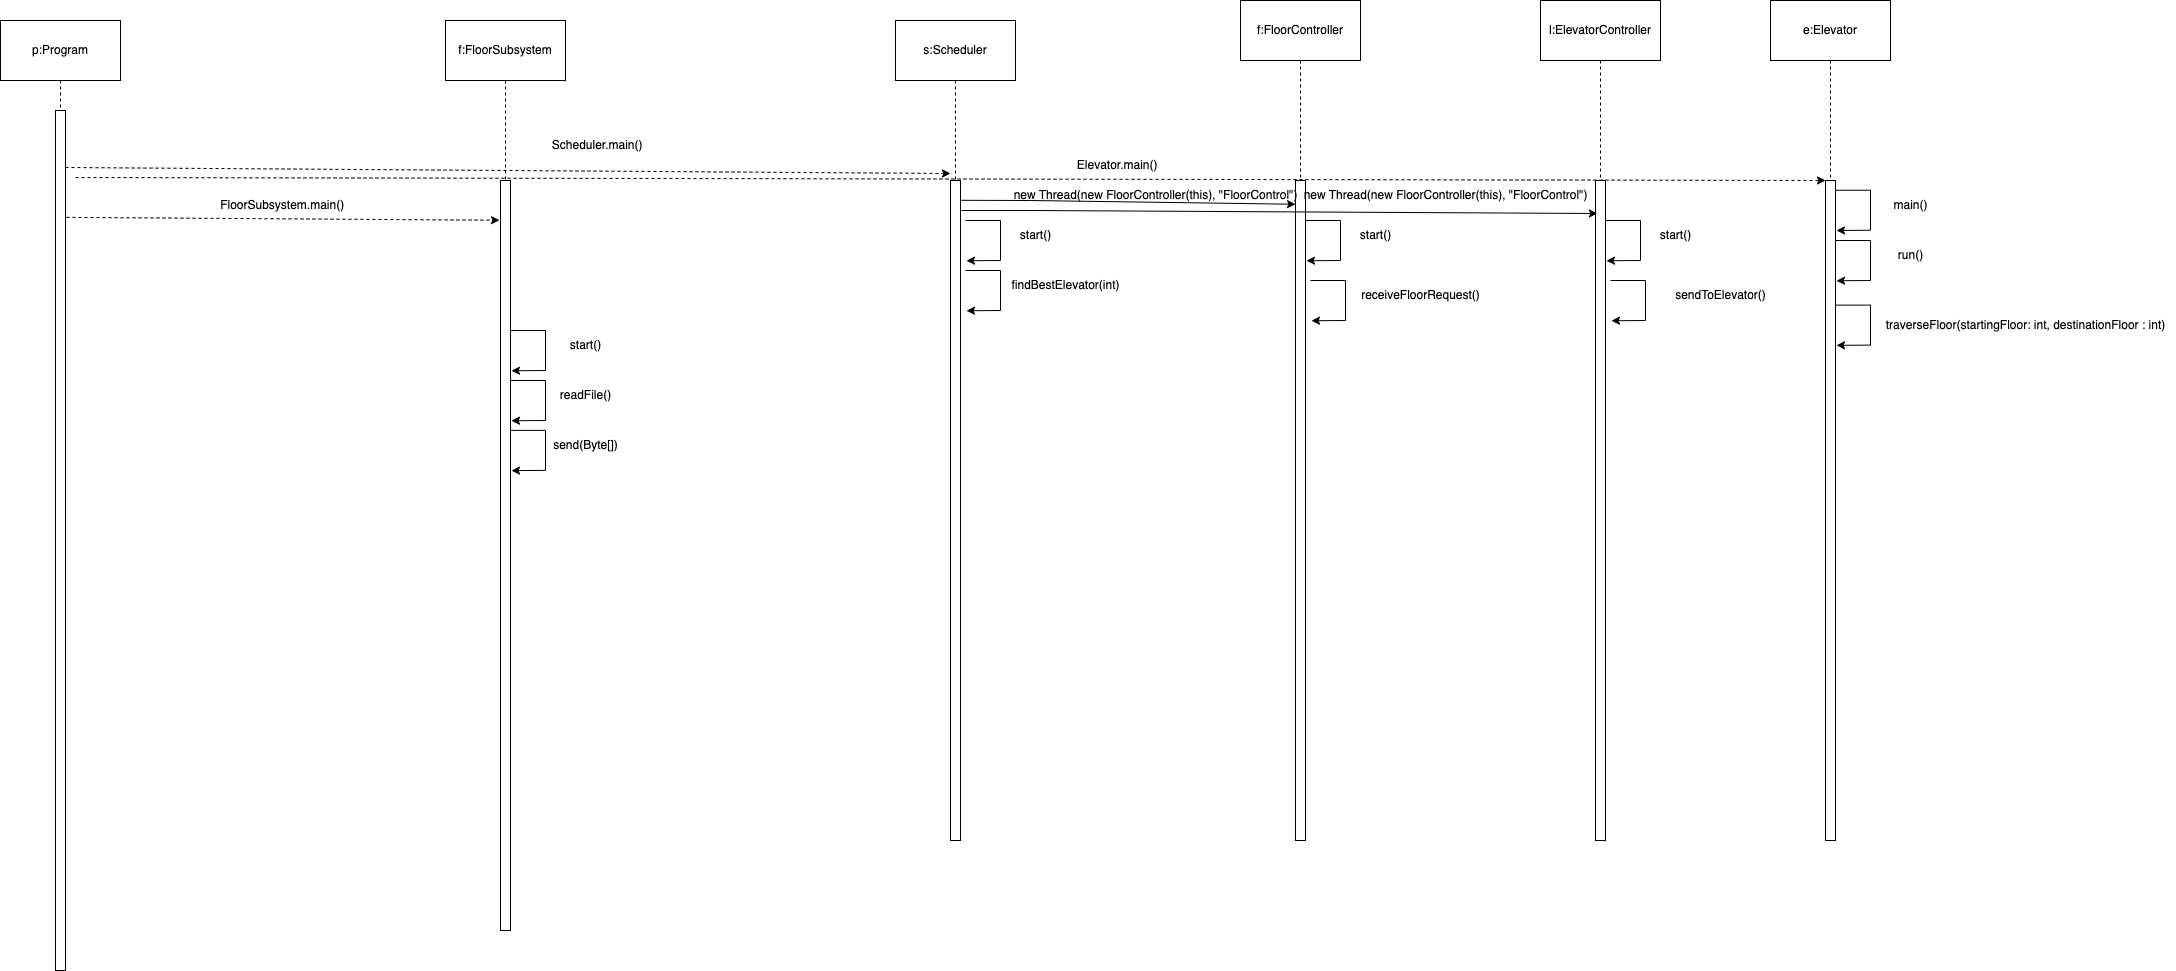

The diagram above was exported from draw.io. Its source (the exported page's mxGraphModel, read from the mxfile embedded in the PNG):
<mxGraphModel dx="6016" dy="577" grid="1" gridSize="10" guides="1" tooltips="1" connect="1" arrows="1" fold="1" page="1" pageScale="1" pageWidth="850" pageHeight="1100" math="0" shadow="0">
  <root>
    <mxCell id="0" />
    <mxCell id="1" parent="0" />
    <mxCell id="2nzkoP2yR2O7Cg7UArzH-3" value="" style="rounded=0;whiteSpace=wrap;html=1;" parent="1" vertex="1">
      <mxGeometry x="-4070" y="280" width="10" height="660" as="geometry" />
    </mxCell>
    <mxCell id="2nzkoP2yR2O7Cg7UArzH-4" value="" style="rounded=0;whiteSpace=wrap;html=1;" parent="1" vertex="1">
      <mxGeometry x="-3195" y="280" width="10" height="660" as="geometry" />
    </mxCell>
    <mxCell id="-MAvoLpFCaF0UZv-Bvy8-1" style="edgeStyle=orthogonalEdgeStyle;rounded=0;orthogonalLoop=1;jettySize=auto;html=1;exitX=0.5;exitY=1;exitDx=0;exitDy=0;entryX=0.5;entryY=0;entryDx=0;entryDy=0;dashed=1;endArrow=none;endFill=0;" parent="1" source="-MAvoLpFCaF0UZv-Bvy8-2" target="-MAvoLpFCaF0UZv-Bvy8-5" edge="1">
      <mxGeometry relative="1" as="geometry" />
    </mxCell>
    <mxCell id="-MAvoLpFCaF0UZv-Bvy8-2" value="p:Program" style="rounded=0;whiteSpace=wrap;html=1;" parent="1" vertex="1">
      <mxGeometry x="-5020" y="120" width="120" height="60" as="geometry" />
    </mxCell>
    <mxCell id="-MAvoLpFCaF0UZv-Bvy8-3" style="edgeStyle=orthogonalEdgeStyle;rounded=0;orthogonalLoop=1;jettySize=auto;html=1;dashed=1;endArrow=none;endFill=0;" parent="1" source="-MAvoLpFCaF0UZv-Bvy8-4" edge="1">
      <mxGeometry relative="1" as="geometry">
        <mxPoint x="-4515" y="280" as="targetPoint" />
      </mxGeometry>
    </mxCell>
    <mxCell id="-MAvoLpFCaF0UZv-Bvy8-4" value="f:FloorSubsystem" style="rounded=0;whiteSpace=wrap;html=1;" parent="1" vertex="1">
      <mxGeometry x="-4575" y="120" width="120" height="60" as="geometry" />
    </mxCell>
    <mxCell id="-MAvoLpFCaF0UZv-Bvy8-5" value="" style="rounded=0;whiteSpace=wrap;html=1;" parent="1" vertex="1">
      <mxGeometry x="-4965" y="210" width="10" height="860" as="geometry" />
    </mxCell>
    <mxCell id="-MAvoLpFCaF0UZv-Bvy8-6" value="" style="rounded=0;whiteSpace=wrap;html=1;" parent="1" vertex="1">
      <mxGeometry x="-4520" y="280" width="10" height="750" as="geometry" />
    </mxCell>
    <mxCell id="-MAvoLpFCaF0UZv-Bvy8-7" value="FloorSubsystem.main()&amp;nbsp;&amp;nbsp;" style="text;html=1;align=center;verticalAlign=middle;resizable=0;points=[];autosize=1;strokeColor=none;fillColor=none;" parent="1" vertex="1">
      <mxGeometry x="-4810" y="290" width="150" height="30" as="geometry" />
    </mxCell>
    <mxCell id="-MAvoLpFCaF0UZv-Bvy8-8" value="" style="endArrow=classic;html=1;rounded=0;exitX=1.2;exitY=0.086;exitDx=0;exitDy=0;exitPerimeter=0;dashed=1;entryX=-0.1;entryY=0.053;entryDx=0;entryDy=0;entryPerimeter=0;" parent="1" target="-MAvoLpFCaF0UZv-Bvy8-6" edge="1">
      <mxGeometry width="50" height="50" relative="1" as="geometry">
        <mxPoint x="-4954" y="316.86" as="sourcePoint" />
        <mxPoint x="-4535" y="317" as="targetPoint" />
      </mxGeometry>
    </mxCell>
    <mxCell id="-MAvoLpFCaF0UZv-Bvy8-11" value="" style="endArrow=classic;html=1;rounded=0;exitX=1;exitY=0.25;exitDx=0;exitDy=0;entryX=1.1;entryY=0.311;entryDx=0;entryDy=0;entryPerimeter=0;" parent="1" edge="1">
      <mxGeometry width="50" height="50" relative="1" as="geometry">
        <mxPoint x="-4510" y="430.00000000000045" as="sourcePoint" />
        <mxPoint x="-4509" y="470.26" as="targetPoint" />
        <Array as="points">
          <mxPoint x="-4475" y="430" />
          <mxPoint x="-4475" y="470" />
        </Array>
      </mxGeometry>
    </mxCell>
    <mxCell id="nsL-x0R07PiC9e7TsQzr-1" value="" style="endArrow=classic;html=1;rounded=0;exitX=1.2;exitY=0.086;exitDx=0;exitDy=0;exitPerimeter=0;dashed=1;entryX=0.2;entryY=0.024;entryDx=0;entryDy=0;entryPerimeter=0;" parent="1" edge="1">
      <mxGeometry width="50" height="50" relative="1" as="geometry">
        <mxPoint x="-4955" y="267" as="sourcePoint" />
        <mxPoint x="-4070" y="273" as="targetPoint" />
      </mxGeometry>
    </mxCell>
    <mxCell id="nsL-x0R07PiC9e7TsQzr-2" value="Scheduler.main()&amp;nbsp;&amp;nbsp;" style="text;html=1;align=center;verticalAlign=middle;resizable=0;points=[];autosize=1;strokeColor=none;fillColor=none;" parent="1" vertex="1">
      <mxGeometry x="-4480" y="230" width="120" height="30" as="geometry" />
    </mxCell>
    <mxCell id="t-6QXk-MXU8-ZEBUp5op-2" style="edgeStyle=orthogonalEdgeStyle;rounded=0;orthogonalLoop=1;jettySize=auto;html=1;entryX=0.5;entryY=0;entryDx=0;entryDy=0;dashed=1;endArrow=none;endFill=0;" parent="1" source="t-6QXk-MXU8-ZEBUp5op-1" target="2nzkoP2yR2O7Cg7UArzH-3" edge="1">
      <mxGeometry relative="1" as="geometry" />
    </mxCell>
    <mxCell id="t-6QXk-MXU8-ZEBUp5op-1" value="s:Scheduler" style="rounded=0;whiteSpace=wrap;html=1;" parent="1" vertex="1">
      <mxGeometry x="-4125" y="120" width="120" height="60" as="geometry" />
    </mxCell>
    <mxCell id="U1md_xVBKIl4y-6MbH_u-14" style="edgeStyle=orthogonalEdgeStyle;rounded=0;orthogonalLoop=1;jettySize=auto;html=1;entryX=0.5;entryY=0;entryDx=0;entryDy=0;dashed=1;endArrow=none;endFill=0;" parent="1" source="5fFdVJtE_KF6fuQX4YcE-1" target="2nzkoP2yR2O7Cg7UArzH-4" edge="1">
      <mxGeometry relative="1" as="geometry">
        <Array as="points">
          <mxPoint x="-3190" y="250" />
          <mxPoint x="-3190" y="250" />
        </Array>
      </mxGeometry>
    </mxCell>
    <mxCell id="5fFdVJtE_KF6fuQX4YcE-1" value="e:Elevator" style="rounded=0;whiteSpace=wrap;html=1;" parent="1" vertex="1">
      <mxGeometry x="-3250" y="100" width="120" height="60" as="geometry" />
    </mxCell>
    <mxCell id="bbzwIY9YQTrcLXAPve8i-1" value="start()" style="text;html=1;align=center;verticalAlign=middle;resizable=0;points=[];autosize=1;strokeColor=none;fillColor=none;" parent="1" vertex="1">
      <mxGeometry x="-4460" y="430" width="50" height="30" as="geometry" />
    </mxCell>
    <mxCell id="U1md_xVBKIl4y-6MbH_u-1" value="" style="endArrow=classic;html=1;rounded=0;exitX=1;exitY=0.25;exitDx=0;exitDy=0;entryX=1.1;entryY=0.311;entryDx=0;entryDy=0;entryPerimeter=0;" parent="1" edge="1">
      <mxGeometry width="50" height="50" relative="1" as="geometry">
        <mxPoint x="-4055" y="320.00000000000045" as="sourcePoint" />
        <mxPoint x="-4054" y="360.26" as="targetPoint" />
        <Array as="points">
          <mxPoint x="-4020" y="320" />
          <mxPoint x="-4020" y="360" />
        </Array>
      </mxGeometry>
    </mxCell>
    <mxCell id="U1md_xVBKIl4y-6MbH_u-8" value="" style="endArrow=classic;html=1;rounded=0;exitX=1;exitY=0.25;exitDx=0;exitDy=0;entryX=1.1;entryY=0.311;entryDx=0;entryDy=0;entryPerimeter=0;" parent="1" edge="1">
      <mxGeometry width="50" height="50" relative="1" as="geometry">
        <mxPoint x="-3185" y="289.74000000000046" as="sourcePoint" />
        <mxPoint x="-3184" y="330" as="targetPoint" />
        <Array as="points">
          <mxPoint x="-3150" y="289.74" />
          <mxPoint x="-3150" y="329.74" />
        </Array>
      </mxGeometry>
    </mxCell>
    <mxCell id="U1md_xVBKIl4y-6MbH_u-9" value="main()" style="text;html=1;align=center;verticalAlign=middle;resizable=0;points=[];autosize=1;strokeColor=none;fillColor=none;" parent="1" vertex="1">
      <mxGeometry x="-3140" y="289.74" width="60" height="30" as="geometry" />
    </mxCell>
    <mxCell id="U1md_xVBKIl4y-6MbH_u-10" value="" style="endArrow=classic;html=1;rounded=0;exitX=1;exitY=0.25;exitDx=0;exitDy=0;entryX=1.1;entryY=0.311;entryDx=0;entryDy=0;entryPerimeter=0;" parent="1" edge="1">
      <mxGeometry width="50" height="50" relative="1" as="geometry">
        <mxPoint x="-3185" y="340.00000000000045" as="sourcePoint" />
        <mxPoint x="-3184" y="380.26" as="targetPoint" />
        <Array as="points">
          <mxPoint x="-3150" y="340" />
          <mxPoint x="-3150" y="380" />
        </Array>
      </mxGeometry>
    </mxCell>
    <mxCell id="U1md_xVBKIl4y-6MbH_u-11" value="run()" style="text;html=1;align=center;verticalAlign=middle;resizable=0;points=[];autosize=1;strokeColor=none;fillColor=none;" parent="1" vertex="1">
      <mxGeometry x="-3135" y="340" width="50" height="30" as="geometry" />
    </mxCell>
    <mxCell id="U1md_xVBKIl4y-6MbH_u-12" value="" style="endArrow=classic;html=1;rounded=0;exitX=1;exitY=0.25;exitDx=0;exitDy=0;entryX=1.1;entryY=0.311;entryDx=0;entryDy=0;entryPerimeter=0;" parent="1" edge="1">
      <mxGeometry width="50" height="50" relative="1" as="geometry">
        <mxPoint x="-3185" y="404.61000000000047" as="sourcePoint" />
        <mxPoint x="-3184" y="444.87" as="targetPoint" />
        <Array as="points">
          <mxPoint x="-3150" y="404.61" />
          <mxPoint x="-3150" y="444.61" />
        </Array>
      </mxGeometry>
    </mxCell>
    <mxCell id="U1md_xVBKIl4y-6MbH_u-13" value="traverseFloor(startingFloor: int, destinationFloor : int)" style="text;html=1;align=center;verticalAlign=middle;resizable=0;points=[];autosize=1;strokeColor=none;fillColor=none;" parent="1" vertex="1">
      <mxGeometry x="-3145" y="409.74" width="300" height="30" as="geometry" />
    </mxCell>
    <mxCell id="4V1nPj7A-c11DHw4Pfy2-1" value="" style="endArrow=classic;html=1;rounded=0;exitX=1.2;exitY=0.086;exitDx=0;exitDy=0;exitPerimeter=0;dashed=1;entryX=0;entryY=0;entryDx=0;entryDy=0;" edge="1" parent="1" target="2nzkoP2yR2O7Cg7UArzH-4">
      <mxGeometry width="50" height="50" relative="1" as="geometry">
        <mxPoint x="-4945" y="277" as="sourcePoint" />
        <mxPoint x="-4060" y="283" as="targetPoint" />
      </mxGeometry>
    </mxCell>
    <mxCell id="4V1nPj7A-c11DHw4Pfy2-2" value="Elevator.main()&amp;nbsp;&amp;nbsp;" style="text;html=1;align=center;verticalAlign=middle;resizable=0;points=[];autosize=1;strokeColor=none;fillColor=none;" vertex="1" parent="1">
      <mxGeometry x="-3955" y="250" width="110" height="30" as="geometry" />
    </mxCell>
    <mxCell id="cXoArDXp96gFixayb1Ke-1" value="start()" style="text;html=1;align=center;verticalAlign=middle;resizable=0;points=[];autosize=1;strokeColor=none;fillColor=none;" vertex="1" parent="1">
      <mxGeometry x="-4010" y="320" width="50" height="30" as="geometry" />
    </mxCell>
    <mxCell id="cXoArDXp96gFixayb1Ke-2" value="" style="endArrow=classic;html=1;rounded=0;exitX=1;exitY=0.25;exitDx=0;exitDy=0;entryX=1.1;entryY=0.311;entryDx=0;entryDy=0;entryPerimeter=0;" edge="1" parent="1">
      <mxGeometry width="50" height="50" relative="1" as="geometry">
        <mxPoint x="-4510" y="480.00000000000045" as="sourcePoint" />
        <mxPoint x="-4509" y="520.26" as="targetPoint" />
        <Array as="points">
          <mxPoint x="-4475" y="480" />
          <mxPoint x="-4475" y="520" />
        </Array>
      </mxGeometry>
    </mxCell>
    <mxCell id="cXoArDXp96gFixayb1Ke-3" value="readFile()" style="text;html=1;align=center;verticalAlign=middle;resizable=0;points=[];autosize=1;strokeColor=none;fillColor=none;" vertex="1" parent="1">
      <mxGeometry x="-4470" y="480" width="70" height="30" as="geometry" />
    </mxCell>
    <mxCell id="cXoArDXp96gFixayb1Ke-4" value="" style="endArrow=classic;html=1;rounded=0;exitX=1;exitY=0.25;exitDx=0;exitDy=0;entryX=1.1;entryY=0.311;entryDx=0;entryDy=0;entryPerimeter=0;" edge="1" parent="1">
      <mxGeometry width="50" height="50" relative="1" as="geometry">
        <mxPoint x="-4510" y="529.8700000000005" as="sourcePoint" />
        <mxPoint x="-4509" y="570.13" as="targetPoint" />
        <Array as="points">
          <mxPoint x="-4475" y="529.87" />
          <mxPoint x="-4475" y="569.87" />
        </Array>
      </mxGeometry>
    </mxCell>
    <mxCell id="cXoArDXp96gFixayb1Ke-5" value="send(Byte[])" style="text;html=1;align=center;verticalAlign=middle;resizable=0;points=[];autosize=1;strokeColor=none;fillColor=none;" vertex="1" parent="1">
      <mxGeometry x="-4480" y="529.87" width="90" height="30" as="geometry" />
    </mxCell>
    <mxCell id="cXoArDXp96gFixayb1Ke-6" value="" style="endArrow=classic;html=1;rounded=0;exitX=1;exitY=0.25;exitDx=0;exitDy=0;entryX=1.1;entryY=0.311;entryDx=0;entryDy=0;entryPerimeter=0;" edge="1" parent="1">
      <mxGeometry width="50" height="50" relative="1" as="geometry">
        <mxPoint x="-4055" y="370.00000000000045" as="sourcePoint" />
        <mxPoint x="-4054" y="410.26" as="targetPoint" />
        <Array as="points">
          <mxPoint x="-4020" y="370" />
          <mxPoint x="-4020" y="410" />
        </Array>
      </mxGeometry>
    </mxCell>
    <mxCell id="cXoArDXp96gFixayb1Ke-7" value="findBestElevator(int)" style="text;html=1;align=center;verticalAlign=middle;resizable=0;points=[];autosize=1;strokeColor=none;fillColor=none;" vertex="1" parent="1">
      <mxGeometry x="-4020" y="370" width="130" height="30" as="geometry" />
    </mxCell>
    <mxCell id="cXoArDXp96gFixayb1Ke-8" value="" style="rounded=0;whiteSpace=wrap;html=1;" vertex="1" parent="1">
      <mxGeometry x="-3725" y="280" width="10" height="660" as="geometry" />
    </mxCell>
    <mxCell id="cXoArDXp96gFixayb1Ke-10" style="edgeStyle=none;rounded=0;orthogonalLoop=1;jettySize=auto;html=1;fontSize=12;startSize=8;endSize=8;endArrow=none;endFill=0;dashed=1;" edge="1" parent="1" source="cXoArDXp96gFixayb1Ke-9" target="cXoArDXp96gFixayb1Ke-8">
      <mxGeometry relative="1" as="geometry" />
    </mxCell>
    <mxCell id="cXoArDXp96gFixayb1Ke-9" value="f:FloorController" style="rounded=0;whiteSpace=wrap;html=1;" vertex="1" parent="1">
      <mxGeometry x="-3780" y="100" width="120" height="60" as="geometry" />
    </mxCell>
    <mxCell id="cXoArDXp96gFixayb1Ke-13" value="" style="endArrow=classic;html=1;rounded=0;exitX=1.1;exitY=0.03;exitDx=0;exitDy=0;entryX=0;entryY=0.036;entryDx=0;entryDy=0;entryPerimeter=0;exitPerimeter=0;" edge="1" parent="1" source="2nzkoP2yR2O7Cg7UArzH-3" target="cXoArDXp96gFixayb1Ke-8">
      <mxGeometry width="50" height="50" relative="1" as="geometry">
        <mxPoint x="-4045" y="330.00000000000045" as="sourcePoint" />
        <mxPoint x="-4044" y="370.26" as="targetPoint" />
        <Array as="points">
          <mxPoint x="-3990" y="300" />
        </Array>
      </mxGeometry>
    </mxCell>
    <mxCell id="cXoArDXp96gFixayb1Ke-15" value="new Thread(new FloorController(this), &quot;FloorControl&quot;)" style="text;html=1;align=center;verticalAlign=middle;resizable=0;points=[];autosize=1;strokeColor=none;fillColor=none;" vertex="1" parent="1">
      <mxGeometry x="-4020" y="280" width="310" height="30" as="geometry" />
    </mxCell>
    <mxCell id="cXoArDXp96gFixayb1Ke-16" value="" style="endArrow=classic;html=1;rounded=0;exitX=1;exitY=0.25;exitDx=0;exitDy=0;entryX=1.1;entryY=0.311;entryDx=0;entryDy=0;entryPerimeter=0;" edge="1" parent="1">
      <mxGeometry width="50" height="50" relative="1" as="geometry">
        <mxPoint x="-3715" y="320.00000000000045" as="sourcePoint" />
        <mxPoint x="-3714" y="360.26" as="targetPoint" />
        <Array as="points">
          <mxPoint x="-3680" y="320" />
          <mxPoint x="-3680" y="360" />
        </Array>
      </mxGeometry>
    </mxCell>
    <mxCell id="cXoArDXp96gFixayb1Ke-17" value="start()" style="text;html=1;align=center;verticalAlign=middle;resizable=0;points=[];autosize=1;strokeColor=none;fillColor=none;" vertex="1" parent="1">
      <mxGeometry x="-3670" y="320" width="50" height="30" as="geometry" />
    </mxCell>
    <mxCell id="cXoArDXp96gFixayb1Ke-19" value="" style="endArrow=classic;html=1;rounded=0;exitX=1;exitY=0.25;exitDx=0;exitDy=0;entryX=1.1;entryY=0.311;entryDx=0;entryDy=0;entryPerimeter=0;" edge="1" parent="1">
      <mxGeometry width="50" height="50" relative="1" as="geometry">
        <mxPoint x="-3710" y="380.00000000000045" as="sourcePoint" />
        <mxPoint x="-3709" y="420.26" as="targetPoint" />
        <Array as="points">
          <mxPoint x="-3675" y="380" />
          <mxPoint x="-3675" y="420" />
        </Array>
      </mxGeometry>
    </mxCell>
    <mxCell id="cXoArDXp96gFixayb1Ke-20" value="receiveFloorRequest()" style="text;html=1;align=center;verticalAlign=middle;resizable=0;points=[];autosize=1;strokeColor=none;fillColor=none;" vertex="1" parent="1">
      <mxGeometry x="-3670" y="379.74" width="140" height="30" as="geometry" />
    </mxCell>
    <mxCell id="cXoArDXp96gFixayb1Ke-21" value="" style="rounded=0;whiteSpace=wrap;html=1;" vertex="1" parent="1">
      <mxGeometry x="-3425" y="280" width="10" height="660" as="geometry" />
    </mxCell>
    <mxCell id="cXoArDXp96gFixayb1Ke-22" style="edgeStyle=none;rounded=0;orthogonalLoop=1;jettySize=auto;html=1;fontSize=12;startSize=8;endSize=8;endArrow=none;endFill=0;dashed=1;" edge="1" parent="1" source="cXoArDXp96gFixayb1Ke-23" target="cXoArDXp96gFixayb1Ke-21">
      <mxGeometry relative="1" as="geometry" />
    </mxCell>
    <mxCell id="cXoArDXp96gFixayb1Ke-23" value="l:ElevatorController" style="rounded=0;whiteSpace=wrap;html=1;" vertex="1" parent="1">
      <mxGeometry x="-3480" y="100" width="120" height="60" as="geometry" />
    </mxCell>
    <mxCell id="cXoArDXp96gFixayb1Ke-24" value="" style="endArrow=classic;html=1;rounded=0;exitX=1;exitY=0.25;exitDx=0;exitDy=0;entryX=1.1;entryY=0.311;entryDx=0;entryDy=0;entryPerimeter=0;" edge="1" parent="1">
      <mxGeometry width="50" height="50" relative="1" as="geometry">
        <mxPoint x="-3415" y="320.00000000000045" as="sourcePoint" />
        <mxPoint x="-3414" y="360.26" as="targetPoint" />
        <Array as="points">
          <mxPoint x="-3380" y="320" />
          <mxPoint x="-3380" y="360" />
        </Array>
      </mxGeometry>
    </mxCell>
    <mxCell id="cXoArDXp96gFixayb1Ke-25" value="start()" style="text;html=1;align=center;verticalAlign=middle;resizable=0;points=[];autosize=1;strokeColor=none;fillColor=none;" vertex="1" parent="1">
      <mxGeometry x="-3370" y="320" width="50" height="30" as="geometry" />
    </mxCell>
    <mxCell id="cXoArDXp96gFixayb1Ke-26" value="" style="endArrow=classic;html=1;rounded=0;exitX=1;exitY=0.25;exitDx=0;exitDy=0;entryX=1.1;entryY=0.311;entryDx=0;entryDy=0;entryPerimeter=0;" edge="1" parent="1">
      <mxGeometry width="50" height="50" relative="1" as="geometry">
        <mxPoint x="-3410" y="380.00000000000045" as="sourcePoint" />
        <mxPoint x="-3409" y="420.26" as="targetPoint" />
        <Array as="points">
          <mxPoint x="-3375" y="380" />
          <mxPoint x="-3375" y="420" />
        </Array>
      </mxGeometry>
    </mxCell>
    <mxCell id="cXoArDXp96gFixayb1Ke-27" value="sendToElevator()" style="text;html=1;align=center;verticalAlign=middle;resizable=0;points=[];autosize=1;strokeColor=none;fillColor=none;" vertex="1" parent="1">
      <mxGeometry x="-3355" y="379.74" width="110" height="30" as="geometry" />
    </mxCell>
    <mxCell id="cXoArDXp96gFixayb1Ke-28" value="" style="endArrow=classic;html=1;rounded=0;exitX=1.1;exitY=0.03;exitDx=0;exitDy=0;entryX=0.99;entryY=1.1;entryDx=0;entryDy=0;entryPerimeter=0;exitPerimeter=0;" edge="1" parent="1" target="cXoArDXp96gFixayb1Ke-29">
      <mxGeometry width="50" height="50" relative="1" as="geometry">
        <mxPoint x="-4059" y="310" as="sourcePoint" />
        <mxPoint x="-3725" y="314" as="targetPoint" />
        <Array as="points">
          <mxPoint x="-3990" y="310" />
        </Array>
      </mxGeometry>
    </mxCell>
    <mxCell id="cXoArDXp96gFixayb1Ke-29" value="new Thread(new FloorController(this), &quot;FloorControl&quot;)" style="text;html=1;align=center;verticalAlign=middle;resizable=0;points=[];autosize=1;strokeColor=none;fillColor=none;" vertex="1" parent="1">
      <mxGeometry x="-3730" y="280" width="310" height="30" as="geometry" />
    </mxCell>
  </root>
</mxGraphModel>